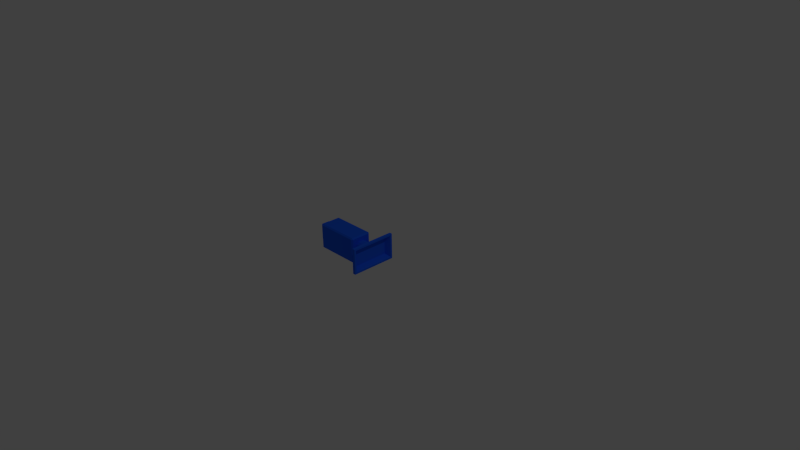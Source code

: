# Source: camera.blend  (saved by Blender 2.79.0; exported with 4.5.12 LTS)
import bpy
from mathutils import Matrix  # noqa: F401  (used for matrix-valued properties, if any)

bpy.ops.wm.read_factory_settings(use_empty=True)
scene = bpy.context.scene
scene.name = 'Scene'

# ---- collections
col_collection_1 = bpy.data.collections.new('Collection 1'); scene.collection.children.link(col_collection_1)

# ---- materials (node trees are filled in below, after node groups)
mat_material = bpy.data.materials.new('Material')
mat_material.alpha_threshold = 0.0
mat_material.use_transparent_shadow = False
mat_material.diffuse_color = (0.01673, 0.1259, 0.9404, 1.0)
mat_material.roughness = 0.5
mat_material.line_color = (0.0, 0.0, 0.0, 1.0)

# ---- material node trees

# ---- world
world_world = bpy.data.worlds.new('World'); scene.world = world_world
world_world.color = (0.05088, 0.05088, 0.05088)
world_world.use_sun_shadow = False
world_world.sun_shadow_jitter_overblur = 0.0
world_world.cycles.sampling_method = 'NONE'
world_world.cycles.sample_map_resolution = 256

# ---- cameras
cam_camera = bpy.data.cameras.new('Camera')
cam_camera.clip_end = 100.0
cam_camera.lens = 35.0
cam_camera.sensor_width = 32.0
cam_camera.sensor_height = 18.0
cam_camera.ortho_scale = 7.314
cam_camera.dof.focus_distance = 0.0
cam_camera.dof.aperture_fstop = 128.0

# ---- lights
light_lamp = bpy.data.lights.new('Lamp', 'POINT')
light_lamp.transmission_factor = 0.0
light_lamp.cutoff_distance = 30.0
light_lamp.energy = 100.0
light_lamp.shadow_buffer_clip_start = 1.001
light_lamp.shadow_soft_size = 0.1
light_lamp.shadow_maximum_resolution = 0.006
light_lamp.use_absolute_resolution = True
light_lamp.cycles.use_multiple_importance_sampling = False

# ---- meshes
me_cube = bpy.data.meshes.new('Cube')
me_cube.from_pydata([(-0.07029, -0.2532, -0.1132), (-0.07029, 0.2532, -0.1132), (-0.07029, -0.2532, 0.1132), (-0.07029, 0.2532, 0.1132), (-0.05207, -0.2963, 0.1563), (-0.05207, -0.2963, -0.1563), (-0.05207, 0.2963, -0.1563), (-0.05207, 0.2963, 0.1563), (-0.04, -0.32, 0.18), (-0.04, -0.32, -0.18), (-0.04, 0.32, -0.18), (-0.04, 0.32, 0.18), (-0.1207, -0.2347, 0.1238), (-0.1207, -0.2347, -0.1238), (-0.1207, 0.2347, -0.1238), (-0.1207, 0.2347, 0.1238), (-3.906e-08, -0.32, 0.18), (-9.258e-09, -0.32, -0.18), (3.906e-08, 0.32, -0.18), (9.258e-09, 0.32, 0.18), (-3.507e-08, -0.2948, 0.1548), (-9.442e-09, -0.2948, -0.1548), (3.507e-08, 0.2948, -0.1548), (9.442e-09, 0.2948, 0.1548), (-0.1207, -2.41e-08, 0.1085), (-0.1207, -0.04152, 0.1002), (-0.1207, -0.07672, 0.07672), (-0.1207, -0.1002, 0.04152), (-0.1207, -0.1085, -3.465e-08), (-0.1207, -0.1002, -0.04152), (-0.1207, -0.07672, -0.07672), (-0.1207, -0.04152, -0.1002), (-0.1207, -4.048e-08, -0.1085), (-0.1207, 0.04152, -0.1002), (-0.1207, 0.07672, -0.07672), (-0.1207, 0.1002, -0.04152), (-0.1207, 0.1085, -2.819e-08), (-0.1207, 0.1002, 0.04152), (-0.1207, 0.07672, 0.07672), (-0.1207, 0.04152, 0.1002), (-0.2598, -1.36e-08, 0.1085), (-0.2598, -0.04152, 0.1002), (-0.2598, -0.07672, 0.07672), (-0.2598, -0.1002, 0.04152), (-0.2598, -0.1085, -3.465e-08), (-0.2598, -0.1002, -0.04152), (-0.2598, -0.07672, -0.07672), (-0.2598, -0.04152, -0.1002), (-0.2598, -2.998e-08, -0.1085), (-0.2598, 0.04152, -0.1002), (-0.2598, 0.07672, -0.07672), (-0.2598, 0.1002, -0.04152), (-0.2598, 0.1085, -2.819e-08), (-0.2598, 0.1002, 0.04152), (-0.2598, 0.07672, 0.07672), (-0.2598, 0.04152, 0.1002), (-0.6063, 0.1316, -0.0005852), (-0.8542, 0.1325, -0.1789), (-0.8718, 0.03496, -0.06667), (-0.3385, 0.1316, -0.0005852), (-0.2441, 0.1325, -0.1613), (-0.2616, 0.1325, -0.1789), (-0.2441, -0.1325, -0.1613), (-0.2616, -0.15, -0.1613), (-0.2616, -0.1325, -0.1789), (-0.8718, -0.1158, -0.06667), (-0.8542, -0.1325, -0.1789), (-0.8542, -0.15, -0.1613), (-0.8718, 0.03496, 0.1418), (-0.8542, 0.1325, 0.1789), (-0.6063, 0.1316, 0.09231), (-0.2441, 0.1325, 0.1613), (-0.3385, 0.1316, 0.09231), (-0.2616, 0.1325, 0.1789), (-0.2616, -0.15, 0.1613), (-0.2441, -0.1325, 0.1613), (-0.2616, -0.1325, 0.1789), (-0.8542, -0.15, 0.1613), (-0.8542, -0.1325, 0.1789), (-0.8718, -0.1158, 0.1418), (-0.8718, -0.1325, -0.1613), (-0.8718, 0.1325, -0.1613), (-0.8718, 0.1325, 0.1613), (-0.8718, -0.1325, 0.1613), (-0.9022, -0.1158, -0.06667), (-0.9229, -0.09504, -0.04593), (-0.9229, 0.01423, -0.04593), (-0.9022, 0.03496, -0.06667), (-0.9022, 0.03496, 0.1418), (-0.9229, 0.01423, 0.1418), (-0.9229, -0.09504, 0.1418), (-0.9022, -0.1158, 0.1418), (-0.8542, 0.15, -0.1613), (-0.2616, 0.15, -0.1613), (-0.8542, 0.15, 0.1613), (-0.2616, 0.15, 0.1613), (-0.6278, 0.15, -0.02209), (-0.317, 0.15, -0.02209), (-0.6278, 0.15, 0.1138), (-0.317, 0.15, 0.1138)], [], [(79, 68, 88, 89, 90, 91), (60, 71, 75, 62), (63, 74, 77, 67), (69, 78, 76, 73), (56, 70, 72, 59), (0, 1, 3, 2), (7, 6, 14, 15), (19, 11, 8, 16), (17, 9, 10, 18), (18, 10, 11, 19), (16, 8, 9, 17), (5, 9, 8, 4), (6, 10, 9, 5), (7, 11, 10, 6), (4, 8, 11, 7), (13, 12, 15, 14), (5, 4, 12, 13), (4, 7, 15, 12), (6, 5, 13, 14), (21, 20, 16, 17), (22, 21, 17, 18), (23, 22, 18, 19), (20, 23, 19, 16), (0, 2, 20, 21), (1, 0, 21, 22), (3, 1, 22, 23), (2, 3, 23, 20), (29, 45, 46, 30), (37, 53, 54, 38), (30, 46, 47, 31), (38, 54, 55, 39), (31, 47, 48, 32), (24, 40, 41, 25), (39, 55, 40, 24), (32, 48, 49, 33), (25, 41, 42, 26), (33, 49, 50, 34), (26, 42, 43, 27), (34, 50, 51, 35), (27, 43, 44, 28), (35, 51, 52, 36), (28, 44, 45, 29), (36, 52, 53, 37), (92, 57, 81), (93, 60, 61), (62, 63, 64), (80, 66, 67), (82, 69, 94), (71, 95, 73), (74, 75, 76), (77, 78, 83), (92, 93, 61, 57), (57, 66, 80, 81), (81, 82, 94, 92), (60, 62, 64, 61), (93, 95, 71, 60), (63, 67, 66, 64), (62, 75, 74, 63), (67, 77, 83, 80), (69, 73, 95, 94), (82, 83, 78, 69), (73, 76, 75, 71), (76, 78, 77, 74), (57, 61, 64, 66), (65, 58, 81, 80), (58, 68, 82, 81), (79, 65, 80, 83), (68, 79, 83, 82), (65, 79, 91, 84), (68, 58, 87, 88), (89, 86, 85, 90), (85, 86, 87, 84), (86, 89, 88, 87), (90, 85, 84, 91), (58, 65, 84, 87), (96, 97, 93, 92), (98, 96, 92, 94), (97, 99, 95, 93), (99, 98, 94, 95), (56, 59, 97, 96), (70, 56, 96, 98), (59, 72, 99, 97), (72, 70, 98, 99)])
me_cube.materials.append(mat_material)
me_cube.use_remesh_preserve_volume = False
me_cube.use_remesh_preserve_attributes = False
me_cube.use_mirror_vertex_groups = False
me_cube.update()

# ---- objects
ob_camera = bpy.data.objects.new('camera', me_cube)
ob_lamp = bpy.data.objects.new('Lamp', light_lamp)
ob_camera_1 = bpy.data.objects.new('Camera', cam_camera)

# ---- transforms, parenting, visibility, modifiers, constraints
ob_camera.location = (0.0, 0.0, 0.0)
ob_camera.lock_rotations_4d = False
ob_camera.empty_display_type = 'ARROWS'
ob_camera.lineart.crease_threshold = 0.0
ob_lamp.location = (4.076, 1.005, 5.904)
ob_lamp.rotation_euler = (0.6503, 0.05522, 1.866)
ob_lamp.lock_rotations_4d = False
ob_lamp.empty_display_type = 'ARROWS'
ob_lamp.color = (0.0, 0.0, 0.0, 0.0)
ob_lamp.lineart.crease_threshold = 0.0
ob_camera_1.location = (7.481, -6.508, 5.344)
ob_camera_1.rotation_euler = (1.109, 0.01082, 0.8149)
ob_camera_1.lock_rotations_4d = False
ob_camera_1.empty_display_type = 'ARROWS'
ob_camera_1.color = (0.0, 0.0, 0.0, 0.0)
ob_camera_1.display_type = 'WIRE'
ob_camera_1.lineart.crease_threshold = 0.0

# ---- collection membership
col_collection_1.objects.link(ob_camera)
col_collection_1.objects.link(ob_lamp)
col_collection_1.objects.link(ob_camera_1)

# ---- scene / render settings (as saved in the file)
scene.camera = ob_camera_1
scene.frame_start = 1; scene.frame_end = 250; scene.frame_set(1)
scene.render.engine = 'BLENDER_EEVEE_NEXT'
scene.render.resolution_percentage = 50
scene.render.dither_intensity = 0.0
scene.cycles.use_denoising = False
scene.cycles.samples = 10
scene.cycles.sampling_pattern = 'TABULATED_SOBOL'
scene.cycles.light_sampling_threshold = 0.0
scene.cycles.use_adaptive_sampling = False
scene.cycles.use_light_tree = False
scene.cycles.blur_glossy = 0.0
scene.cycles.pixel_filter_type = 'GAUSSIAN'
scene.cycles.sample_clamp_indirect = 0.0
scene.view_settings.view_transform = 'Standard'
bpy.context.view_layer.update()
